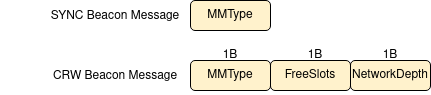

The diagram above was exported from draw.io. Its source (the exported page's mxGraphModel, read from the mxfile embedded in the PNG):
<mxGraphModel dx="2924" dy="1115" grid="1" gridSize="10" guides="1" tooltips="1" connect="1" arrows="1" fold="1" page="1" pageScale="1" pageWidth="850" pageHeight="1100" math="0" shadow="0">
  <root>
    <mxCell id="0" />
    <mxCell id="1" parent="0" />
    <mxCell id="Ay4HqfyImZraXbyHx8aG-16" value="MMType" style="rounded=1;whiteSpace=wrap;html=1;fillColor=#fff2cc;strokeColor=#000000;" parent="1" vertex="1">
      <mxGeometry x="150" y="540" width="80" height="30" as="geometry" />
    </mxCell>
    <mxCell id="Ay4HqfyImZraXbyHx8aG-27" value="1B" style="text;html=1;strokeColor=none;fillColor=none;align=center;verticalAlign=middle;whiteSpace=wrap;rounded=0;" parent="1" vertex="1">
      <mxGeometry x="160" y="520" width="60" height="30" as="geometry" />
    </mxCell>
    <mxCell id="Ay4HqfyImZraXbyHx8aG-28" value="1B" style="text;html=1;strokeColor=none;fillColor=none;align=center;verticalAlign=middle;whiteSpace=wrap;rounded=0;" parent="1" vertex="1">
      <mxGeometry x="245" y="520" width="60" height="30" as="geometry" />
    </mxCell>
    <mxCell id="Ay4HqfyImZraXbyHx8aG-29" value="&lt;p style=&quot;line-height: 120%;&quot;&gt;&lt;/p&gt;&lt;div style=&quot;line-height: 110%;&quot; align=&quot;center&quot;&gt;CRW Beacon Message&lt;br&gt;&lt;/div&gt;&lt;p&gt;&lt;/p&gt;" style="text;html=1;strokeColor=none;fillColor=none;align=center;verticalAlign=middle;whiteSpace=wrap;rounded=0;" parent="1" vertex="1">
      <mxGeometry x="-40" y="555" width="230" as="geometry" />
    </mxCell>
    <mxCell id="xEfcKZsTpQM2TnZrOMgB-1" value="FreeSlots" style="rounded=1;whiteSpace=wrap;html=1;fillColor=#fff2cc;strokeColor=#000000;" parent="1" vertex="1">
      <mxGeometry x="230" y="540" width="80" height="30" as="geometry" />
    </mxCell>
    <mxCell id="xEfcKZsTpQM2TnZrOMgB-2" value="NetworkDepth" style="rounded=1;whiteSpace=wrap;html=1;fillColor=#fff2cc;strokeColor=#000000;" parent="1" vertex="1">
      <mxGeometry x="310" y="540" width="80" height="30" as="geometry" />
    </mxCell>
    <mxCell id="xEfcKZsTpQM2TnZrOMgB-3" value="MMType" style="rounded=1;whiteSpace=wrap;html=1;fillColor=#fff2cc;strokeColor=#000000;" parent="1" vertex="1">
      <mxGeometry x="150" y="480" width="80" height="30" as="geometry" />
    </mxCell>
    <mxCell id="xEfcKZsTpQM2TnZrOMgB-4" value="SYNC Beacon Message" style="text;html=1;strokeColor=none;fillColor=none;align=center;verticalAlign=middle;whiteSpace=wrap;rounded=0;" parent="1" vertex="1">
      <mxGeometry x="-40" y="495" width="230" as="geometry" />
    </mxCell>
    <mxCell id="xEfcKZsTpQM2TnZrOMgB-5" value="1B" style="text;html=1;strokeColor=none;fillColor=none;align=center;verticalAlign=middle;whiteSpace=wrap;rounded=0;" parent="1" vertex="1">
      <mxGeometry x="320" y="520" width="60" height="30" as="geometry" />
    </mxCell>
  </root>
</mxGraphModel>